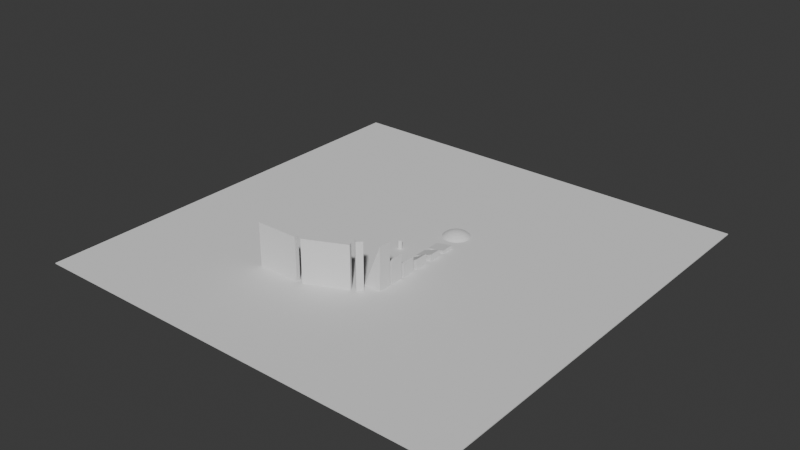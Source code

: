 # Source: map.blend  (saved by Blender 4.0.36; exported with 4.5.12 LTS)
import bpy
from mathutils import Matrix  # noqa: F401  (used for matrix-valued properties, if any)

bpy.ops.wm.read_factory_settings(use_empty=True)
scene = bpy.context.scene
scene.name = 'Scene'

# ---- collections
col_collection = bpy.data.collections.new('Collection'); scene.collection.children.link(col_collection)

# ---- world
world_world = bpy.data.worlds.new('World'); scene.world = world_world
world_world.use_nodes = True; world_world.node_tree.nodes.clear()
_N = world_world.node_tree.nodes; _L = world_world.node_tree.links
n0 = _N.new('ShaderNodeOutputWorld'); n0.name = 'World Output'; n0.location = (300, 300)
n1 = _N.new('ShaderNodeBackground'); n1.name = 'Background'; n1.location = (10, 300)
n1.inputs[0].default_value = (0.05088, 0.05088, 0.05088, 1.0)
_L.new(n1.outputs[0], n0.inputs[0])
n0.is_active_output = True
world_world.color = (0.05088, 0.05088, 0.05088)
world_world.use_sun_shadow = False
world_world.sun_shadow_jitter_overblur = 0.0

# ---- meshes
me_cylinder = bpy.data.meshes.new('Cylinder')
me_cylinder.from_pydata([(0.0, 1.0, -1.0), (0.0, 1.0, 1.0), (0.1951, 0.9808, -1.0), (0.1951, 0.9808, 1.0), (0.3827, 0.9239, -1.0), (0.3827, 0.9239, 1.0), (0.5556, 0.8315, -1.0), (0.5556, 0.8315, 1.0), (0.7071, 0.7071, -1.0), (0.7071, 0.7071, 1.0), (0.8315, 0.5556, -1.0), (0.8315, 0.5556, 1.0), (0.9239, 0.3827, -1.0), (0.9239, 0.3827, 1.0), (0.9808, 0.1951, -1.0), (0.9808, 0.1951, 1.0), (1.0, 0.0, -1.0), (1.0, 0.0, 1.0), (0.9808, -0.1951, -1.0), (0.9808, -0.1951, 1.0), (0.9239, -0.3827, -1.0), (0.9239, -0.3827, 1.0), (0.8315, -0.5556, -1.0), (0.8315, -0.5556, 1.0), (0.7071, -0.7071, -1.0), (0.7071, -0.7071, 1.0), (0.5556, -0.8315, -1.0), (0.5556, -0.8315, 1.0), (0.3827, -0.9239, -1.0), (0.3827, -0.9239, 1.0), (0.1951, -0.9808, -1.0), (0.1951, -0.9808, 1.0), (0.0, -1.0, -1.0), (0.0, -1.0, 1.0), (-0.1951, -0.9808, -1.0), (-0.1951, -0.9808, 1.0), (-0.3827, -0.9239, -1.0), (-0.3827, -0.9239, 1.0), (-0.5556, -0.8315, -1.0), (-0.5556, -0.8315, 1.0), (-0.7071, -0.7071, -1.0), (-0.7071, -0.7071, 1.0), (-0.8315, -0.5556, -1.0), (-0.8315, -0.5556, 1.0), (-0.9239, -0.3827, -1.0), (-0.9239, -0.3827, 1.0), (-0.9808, -0.1951, -1.0), (-0.9808, -0.1951, 1.0), (-1.0, 0.0, -1.0), (-1.0, 0.0, 1.0), (-0.9808, 0.1951, -1.0), (-0.9808, 0.1951, 1.0), (-0.9239, 0.3827, -1.0), (-0.9239, 0.3827, 1.0), (-0.8315, 0.5556, -1.0), (-0.8315, 0.5556, 1.0), (-0.7071, 0.7071, -1.0), (-0.7071, 0.7071, 1.0), (-0.5556, 0.8315, -1.0), (-0.5556, 0.8315, 1.0), (-0.3827, 0.9239, -1.0), (-0.3827, 0.9239, 1.0), (-0.1951, 0.9808, -1.0), (-0.1951, 0.9808, 1.0)], [], [(0, 1, 3, 2), (2, 3, 5, 4), (4, 5, 7, 6), (6, 7, 9, 8), (8, 9, 11, 10), (10, 11, 13, 12), (12, 13, 15, 14), (14, 15, 17, 16), (16, 17, 19, 18), (18, 19, 21, 20), (20, 21, 23, 22), (22, 23, 25, 24), (24, 25, 27, 26), (26, 27, 29, 28), (28, 29, 31, 30), (30, 31, 33, 32), (32, 33, 35, 34), (34, 35, 37, 36), (36, 37, 39, 38), (38, 39, 41, 40), (40, 41, 43, 42), (42, 43, 45, 44), (44, 45, 47, 46), (46, 47, 49, 48), (48, 49, 51, 50), (50, 51, 53, 52), (52, 53, 55, 54), (54, 55, 57, 56), (56, 57, 59, 58), (58, 59, 61, 60), (3, 1, 63, 61, 59, 57, 55, 53, 51, 49, 47, 45, 43, 41, 39, 37, 35, 33, 31, 29, 27, 25, 23, 21, 19, 17, 15, 13, 11, 9, 7, 5), (60, 61, 63, 62), (62, 63, 1, 0), (0, 2, 4, 6, 8, 10, 12, 14, 16, 18, 20, 22, 24, 26, 28, 30, 32, 34, 36, 38, 40, 42, 44, 46, 48, 50, 52, 54, 56, 58, 60, 62)])
_uv = me_cylinder.uv_layers.new(name='UVMap')
_uv.uv.foreach_set('vector', [1.0, 0.5, 1.0, 1.0, 0.9688, 1.0, 0.9688, 0.5, 0.9688, 0.5, 0.9688, 1.0, 0.9375, 1.0, 0.9375, 0.5, 0.9375, 0.5, 0.9375, 1.0, 0.9062, 1.0, 0.9062, 0.5, 0.9062, 0.5, 0.9062, 1.0, 0.875, 1.0, 0.875, 0.5, 0.875, 0.5, 0.875, 1.0, 0.8438, 1.0, 0.8438, 0.5, 0.8438, 0.5, 0.8438, 1.0, 0.8125, 1.0, 0.8125, 0.5, 0.8125, 0.5, 0.8125, 1.0, 0.7812, 1.0, 0.7812, 0.5, 0.7812, 0.5, 0.7812, 1.0, 0.75, 1.0, 0.75, 0.5, 0.75, 0.5, 0.75, 1.0, 0.7188, 1.0, 0.7188, 0.5, 0.7188, 0.5, 0.7188, 1.0, 0.6875, 1.0, 0.6875, 0.5, 0.6875, 0.5, 0.6875, 1.0, 0.6562, 1.0, 0.6562, 0.5, 0.6562, 0.5, 0.6562, 1.0, 0.625, 1.0, 0.625, 0.5, 0.625, 0.5, 0.625, 1.0, 0.5938, 1.0, 0.5938, 0.5, 0.5938, 0.5, 0.5938, 1.0, 0.5625, 1.0, 0.5625, 0.5, 0.5625, 0.5, 0.5625, 1.0, 0.5312, 1.0, 0.5312, 0.5, 0.5312, 0.5, 0.5312, 1.0, 0.5, 1.0, 0.5, 0.5, 0.5, 0.5, 0.5, 1.0, 0.4688, 1.0, 0.4688, 0.5, 0.4688, 0.5, 0.4688, 1.0, 0.4375, 1.0, 0.4375, 0.5, 0.4375, 0.5, 0.4375, 1.0, 0.4062, 1.0, 0.4062, 0.5, 0.4062, 0.5, 0.4062, 1.0, 0.375, 1.0, 0.375, 0.5, 0.375, 0.5, 0.375, 1.0, 0.3438, 1.0, 0.3438, 0.5, 0.3438, 0.5, 0.3438, 1.0, 0.3125, 1.0, 0.3125, 0.5, 0.3125, 0.5, 0.3125, 1.0, 0.2812, 1.0, 0.2812, 0.5, 0.2812, 0.5, 0.2812, 1.0, 0.25, 1.0, 0.25, 0.5, 0.25, 0.5, 0.25, 1.0, 0.2188, 1.0, 0.2188, 0.5, 0.2188, 0.5, 0.2188, 1.0, 0.1875, 1.0, 0.1875, 0.5, 0.1875, 0.5, 0.1875, 1.0, 0.1562, 1.0, 0.1562, 0.5, 0.1562, 0.5, 0.1562, 1.0, 0.125, 1.0, 0.125, 0.5, 0.125, 0.5, 0.125, 1.0, 0.09375, 1.0, 0.09375, 0.5, 0.09375, 0.5, 0.09375, 1.0, 0.0625, 1.0, 0.0625, 0.5, 0.2968, 0.4854, 0.25, 0.49, 0.2032, 0.4854, 0.1582, 0.4717, 0.1167, 0.4496, 0.08029, 0.4197, 0.05045, 0.3833, 0.02827, 0.3418, 0.01461, 0.2968, 0.01, 0.25, 0.01461, 0.2032, 0.02827, 0.1582, 0.05045, 0.1167, 0.08029, 0.08029, 0.1167, 0.05045, 0.1582, 0.02827, 0.2032, 0.01461, 0.25, 0.01, 0.2968, 0.01461, 0.3418, 0.02827, 0.3833, 0.05045, 0.4197, 0.08029, 0.4496, 0.1167, 0.4717, 0.1582, 0.4854, 0.2032, 0.49, 0.25, 0.4854, 0.2968, 0.4717, 0.3418, 0.4496, 0.3833, 0.4197, 0.4197, 0.3833, 0.4496, 0.3418, 0.4717, 0.0625, 0.5, 0.0625, 1.0, 0.03125, 1.0, 0.03125, 0.5, 0.03125, 0.5, 0.03125, 1.0, 0.0, 1.0, 0.0, 0.5, 0.75, 0.49, 0.7968, 0.4854, 0.8418, 0.4717, 0.8833, 0.4496, 0.9197, 0.4197, 0.9496, 0.3833, 0.9717, 0.3418, 0.9854, 0.2968, 0.99, 0.25, 0.9854, 0.2032, 0.9717, 0.1582, 0.9496, 0.1167, 0.9197, 0.08029, 0.8833, 0.05045, 0.8418, 0.02827, 0.7968, 0.01461, 0.75, 0.01, 0.7032, 0.01461, 0.6582, 0.02827, 0.6167, 0.05045, 0.5803, 0.08029, 0.5504, 0.1167, 0.5283, 0.1582, 0.5146, 0.2032, 0.51, 0.25, 0.5146, 0.2968, 0.5283, 0.3418, 0.5504, 0.3833, 0.5803, 0.4197, 0.6167, 0.4496, 0.6582, 0.4717, 0.7032, 0.4854])
me_cylinder.update()
me_groundbox = bpy.data.meshes.new('GroundBox')
me_groundbox.from_pydata([(-100.0, -100.0, -0.4014), (-100.0, -100.0, 0.0), (-100.0, 100.0, -0.4014), (-100.0, 100.0, 0.0), (100.0, -100.0, -0.4014), (100.0, -100.0, 0.0), (100.0, 100.0, -0.4014), (100.0, 100.0, 0.0)], [], [(0, 1, 3, 2), (2, 3, 7, 6), (6, 7, 5, 4), (4, 5, 1, 0), (2, 6, 4, 0), (7, 3, 1, 5)])
_uv = me_groundbox.uv_layers.new(name='UVMap')
_uv.uv.foreach_set('vector', [0.375, 0.0, 0.625, 0.0, 0.625, 0.25, 0.375, 0.25, 0.375, 0.25, 0.625, 0.25, 0.625, 0.5, 0.375, 0.5, 0.375, 0.5, 0.625, 0.5, 0.625, 0.75, 0.375, 0.75, 0.375, 0.75, 0.625, 0.75, 0.625, 1.0, 0.375, 1.0, 0.125, 0.5, 0.375, 0.5, 0.375, 0.75, 0.125, 0.75, 0.625, 0.5, 0.875, 0.5, 0.875, 0.75, 0.625, 0.75])
me_groundbox.update()
me_ramp4 = bpy.data.meshes.new('Ramp4')
me_ramp4.from_pydata([(-1.0, -3.0, -1.0), (-1.0, 3.0, -1.0), (7.0, -3.0, -1.0), (7.0, -3.0, 6.0), (7.0, 3.0, -1.0), (7.0, 3.0, 6.0)], [], [(3, 0, 2), (0, 3, 5, 1), (4, 5, 3, 2), (4, 1, 5), (1, 4, 2, 0)])
_uv = me_ramp4.uv_layers.new(name='UVMap')
_uv.uv.foreach_set('vector', [0.625, 0.75, 0.125, 0.75, 0.375, 0.75, 0.125, 0.75, 0.625, 0.75, 0.625, 0.5, 0.125, 0.5, 0.375, 0.5, 0.625, 0.5, 0.625, 0.75, 0.375, 0.75, 0.375, 0.5, 0.125, 0.5, 0.625, 0.5, 0.125, 0.5, 0.375, 0.5, 0.375, 0.75, 0.125, 0.75])
me_ramp4.update()
me_ramp3 = bpy.data.meshes.new('Ramp3')
me_ramp3.from_pydata([(-1.0, -3.0, -1.0), (-1.0, 3.0, -1.0), (7.0, -3.0, -1.0), (7.0, -3.0, 3.808), (7.0, 3.0, -1.0), (7.0, 3.0, 3.808)], [], [(3, 0, 2), (0, 3, 5, 1), (4, 5, 3, 2), (4, 1, 5), (1, 4, 2, 0)])
_uv = me_ramp3.uv_layers.new(name='UVMap')
_uv.uv.foreach_set('vector', [0.625, 0.75, 0.125, 0.75, 0.375, 0.75, 0.125, 0.75, 0.625, 0.75, 0.625, 0.5, 0.125, 0.5, 0.375, 0.5, 0.625, 0.5, 0.625, 0.75, 0.375, 0.75, 0.375, 0.5, 0.125, 0.5, 0.625, 0.5, 0.125, 0.5, 0.375, 0.5, 0.375, 0.75, 0.125, 0.75])
me_ramp3.update()
me_ramp2 = bpy.data.meshes.new('Ramp2')
me_ramp2.from_pydata([(-1.0, -3.0, -1.0), (-1.0, 3.0, -1.0), (7.0, -3.0, -1.0), (7.0, -3.0, 2.042), (7.0, 3.0, -1.0), (7.0, 3.0, 2.042)], [], [(3, 0, 2), (0, 3, 5, 1), (4, 5, 3, 2), (4, 1, 5), (1, 4, 2, 0)])
_uv = me_ramp2.uv_layers.new(name='UVMap')
_uv.uv.foreach_set('vector', [0.625, 0.75, 0.125, 0.75, 0.375, 0.75, 0.125, 0.75, 0.625, 0.75, 0.625, 0.5, 0.125, 0.5, 0.375, 0.5, 0.625, 0.5, 0.625, 0.75, 0.375, 0.75, 0.375, 0.5, 0.125, 0.5, 0.625, 0.5, 0.125, 0.5, 0.375, 0.5, 0.375, 0.75, 0.125, 0.75])
me_ramp2.update()
me_ramp1 = bpy.data.meshes.new('Ramp1')
me_ramp1.from_pydata([(-1.0, -3.0, -1.0), (-1.0, 3.0, -1.0), (7.0, -3.0, -1.0), (7.0, -3.0, 0.5056), (7.0, 3.0, -1.0), (7.0, 3.0, 0.5056)], [], [(3, 0, 2), (0, 3, 5, 1), (4, 5, 3, 2), (4, 1, 5), (1, 4, 2, 0)])
_uv = me_ramp1.uv_layers.new(name='UVMap')
_uv.uv.foreach_set('vector', [0.625, 0.75, 0.125, 0.75, 0.375, 0.75, 0.125, 0.75, 0.625, 0.75, 0.625, 0.5, 0.125, 0.5, 0.375, 0.5, 0.625, 0.5, 0.625, 0.75, 0.375, 0.75, 0.375, 0.5, 0.125, 0.5, 0.625, 0.5, 0.125, 0.5, 0.375, 0.5, 0.375, 0.75, 0.125, 0.75])
me_ramp1.update()
me_mound = bpy.data.meshes.new('Mound')
me_mound.from_pydata([(0.1379, 0.6935, 0.006603), (0.1084, 0.5449, -0.1178), (0.07466, 0.3753, -0.2102), (0.03806, 0.1913, -0.2671), (0.2706, 0.6533, 0.006603), (0.2126, 0.5133, -0.1178), (0.1464, 0.3536, -0.2102), (0.07466, 0.1802, -0.2671), (0.3928, 0.5879, 0.006603), (0.3087, 0.4619, -0.1178), (0.2126, 0.3182, -0.2102), (0.1084, 0.1622, -0.2671), (0.5, 0.5, 0.006603), (0.3928, 0.3928, -0.1178), (0.2706, 0.2706, -0.2102), (0.1379, 0.1379, -0.2671), (0.5879, 0.3928, 0.006603), (0.4619, 0.3087, -0.1178), (0.3182, 0.2126, -0.2102), (0.1622, 0.1084, -0.2671), (0.6533, 0.2706, 0.006603), (0.5133, 0.2126, -0.1178), (0.3536, 0.1464, -0.2102), (0.1802, 0.07466, -0.2671), (0.6935, 0.1379, 0.006603), (0.5449, 0.1084, -0.1178), (0.3753, 0.07466, -0.2102), (0.1913, 0.03806, -0.2671), (0.7071, 1.49e-08, 0.006603), (0.5556, -5.215e-08, -0.1178), (0.3827, -2.235e-08, -0.2102), (0.1951, -1.118e-08, -0.2671), (0.6935, -0.1379, 0.006603), (0.5449, -0.1084, -0.1178), (0.3753, -0.07466, -0.2102), (0.1913, -0.03806, -0.2671), (0.6533, -0.2706, 0.006603), (0.5133, -0.2126, -0.1178), (0.3536, -0.1464, -0.2102), (0.1802, -0.07466, -0.2671), (0.5879, -0.3928, 0.006603), (0.4619, -0.3087, -0.1178), (0.3182, -0.2126, -0.2102), (0.1622, -0.1084, -0.2671), (0.5, -0.5, 0.006603), (0.3928, -0.3928, -0.1178), (0.2706, -0.2706, -0.2102), (0.1379, -0.1379, -0.2671), (0.3928, -0.5879, 0.006603), (0.3087, -0.4619, -0.1178), (0.2126, -0.3182, -0.2102), (0.1084, -0.1622, -0.2671), (0.2706, -0.6533, 0.006603), (0.2126, -0.5133, -0.1178), (0.1464, -0.3536, -0.2102), (0.07466, -0.1802, -0.2671), (0.1379, -0.6935, 0.006603), (0.1084, -0.5449, -0.1178), (0.07466, -0.3753, -0.2102), (0.03806, -0.1913, -0.2671), (-1.49e-08, -0.7071, 0.006603), (-9.686e-08, -0.5556, -0.1178), (-5.215e-08, -0.3827, -0.2102), (-7.451e-09, -0.1951, -0.2671), (-0.1379, -0.6935, 0.006603), (-0.1084, -0.5449, -0.1178), (-0.07466, -0.3753, -0.2102), (-0.03806, -0.1913, -0.2671), (-0.2706, -0.6533, 0.006603), (-0.2126, -0.5133, -0.1178), (-0.1464, -0.3536, -0.2102), (-0.07466, -0.1802, -0.2671), (-0.3928, -0.5879, 0.006603), (-0.3087, -0.4619, -0.1178), (-0.2126, -0.3182, -0.2102), (-0.1084, -0.1622, -0.2671), (-0.5, -0.5, 0.006603), (-0.3928, -0.3928, -0.1178), (-0.2706, -0.2706, -0.2102), (-0.1379, -0.1379, -0.2671), (0.0, 0.0, -0.2863), (-0.5879, -0.3928, 0.006603), (-0.4619, -0.3087, -0.1178), (-0.3182, -0.2126, -0.2102), (-0.1622, -0.1084, -0.2671), (-0.6533, -0.2706, 0.006603), (-0.5133, -0.2126, -0.1178), (-0.3536, -0.1464, -0.2102), (-0.1802, -0.07466, -0.2671), (-0.6935, -0.1379, 0.006603), (-0.5449, -0.1084, -0.1178), (-0.3753, -0.07466, -0.2102), (-0.1913, -0.03806, -0.2671), (-0.7071, 2.98e-08, 0.006603), (-0.5556, 1.49e-07, -0.1178), (-0.3827, 5.215e-08, -0.2102), (-0.1951, 1.863e-08, -0.2671), (-0.6935, 0.1379, 0.006603), (-0.5449, 0.1084, -0.1178), (-0.3753, 0.07466, -0.2102), (-0.1913, 0.03806, -0.2671), (-0.6533, 0.2706, 0.006603), (-0.5133, 0.2126, -0.1178), (-0.3536, 0.1464, -0.2102), (-0.1802, 0.07466, -0.2671), (-0.5879, 0.3928, 0.006603), (-0.4619, 0.3087, -0.1178), (-0.3182, 0.2126, -0.2102), (-0.1622, 0.1084, -0.2671), (-0.5, 0.5, 0.006603), (-0.3928, 0.3928, -0.1178), (-0.2706, 0.2706, -0.2102), (-0.1379, 0.1379, -0.2671), (-0.3928, 0.5879, 0.006603), (-0.3087, 0.4619, -0.1178), (-0.2126, 0.3182, -0.2102), (-0.1084, 0.1622, -0.2671), (-0.2706, 0.6533, 0.006603), (-0.2126, 0.5133, -0.1178), (-0.1464, 0.3536, -0.2102), (-0.07466, 0.1802, -0.2671), (-0.1379, 0.6935, 0.006603), (-0.1084, 0.5449, -0.1178), (-0.07466, 0.3753, -0.2102), (-0.03806, 0.1913, -0.2671), (8.941e-08, 0.7071, 0.006603), (2.161e-07, 0.5556, -0.1178), (6.706e-08, 0.3827, -0.2102), (1.49e-08, 0.1951, -0.2671)], [], [(127, 126, 1, 2), (128, 127, 2, 3), (80, 128, 3), (126, 125, 0, 1), (1, 0, 4, 5), (2, 1, 5, 6), (3, 2, 6, 7), (80, 3, 7), (80, 7, 11), (5, 4, 8, 9), (6, 5, 9, 10), (7, 6, 10, 11), (9, 8, 12, 13), (10, 9, 13, 14), (11, 10, 14, 15), (80, 11, 15), (13, 12, 16, 17), (14, 13, 17, 18), (15, 14, 18, 19), (80, 15, 19), (18, 17, 21, 22), (19, 18, 22, 23), (80, 19, 23), (17, 16, 20, 21), (21, 20, 24, 25), (22, 21, 25, 26), (23, 22, 26, 27), (80, 23, 27), (26, 25, 29, 30), (27, 26, 30, 31), (80, 27, 31), (25, 24, 28, 29), (29, 28, 32, 33), (30, 29, 33, 34), (31, 30, 34, 35), (80, 31, 35), (35, 34, 38, 39), (80, 35, 39), (33, 32, 36, 37), (34, 33, 37, 38), (37, 36, 40, 41), (38, 37, 41, 42), (39, 38, 42, 43), (80, 39, 43), (43, 42, 46, 47), (80, 43, 47), (41, 40, 44, 45), (42, 41, 45, 46), (45, 44, 48, 49), (46, 45, 49, 50), (47, 46, 50, 51), (80, 47, 51), (80, 51, 55), (49, 48, 52, 53), (50, 49, 53, 54), (51, 50, 54, 55), (53, 52, 56, 57), (54, 53, 57, 58), (55, 54, 58, 59), (80, 55, 59), (57, 56, 60, 61), (58, 57, 61, 62), (59, 58, 62, 63), (80, 59, 63), (61, 60, 64, 65), (62, 61, 65, 66), (63, 62, 66, 67), (80, 63, 67), (65, 64, 68, 69), (66, 65, 69, 70), (67, 66, 70, 71), (80, 67, 71), (70, 69, 73, 74), (71, 70, 74, 75), (80, 71, 75), (69, 68, 72, 73), (73, 72, 76, 77), (74, 73, 77, 78), (75, 74, 78, 79), (80, 75, 79), (78, 77, 82, 83), (79, 78, 83, 84), (80, 79, 84), (77, 76, 81, 82), (82, 81, 85, 86), (83, 82, 86, 87), (84, 83, 87, 88), (80, 84, 88), (88, 87, 91, 92), (80, 88, 92), (86, 85, 89, 90), (87, 86, 90, 91), (90, 89, 93, 94), (91, 90, 94, 95), (92, 91, 95, 96), (80, 92, 96), (80, 96, 100), (94, 93, 97, 98), (95, 94, 98, 99), (96, 95, 99, 100), (98, 97, 101, 102), (99, 98, 102, 103), (100, 99, 103, 104), (80, 100, 104), (80, 104, 108), (102, 101, 105, 106), (103, 102, 106, 107), (104, 103, 107, 108), (106, 105, 109, 110), (107, 106, 110, 111), (108, 107, 111, 112), (80, 108, 112), (110, 109, 113, 114), (111, 110, 114, 115), (112, 111, 115, 116), (80, 112, 116), (114, 113, 117, 118), (115, 114, 118, 119), (116, 115, 119, 120), (80, 116, 120), (118, 117, 121, 122), (119, 118, 122, 123), (120, 119, 123, 124), (80, 120, 124), (123, 122, 126, 127), (124, 123, 127, 128), (80, 124, 128), (122, 121, 125, 126)])
_uv = me_mound.uv_layers.new(name='UVMap')
_uv.uv.foreach_set('vector', [0.75, 0.125, 0.75, 0.1875, 0.7188, 0.1875, 0.7188, 0.125, 0.75, 0.0625, 0.75, 0.125, 0.7188, 0.125, 0.7188, 0.0625, 0.7344, 0.0, 0.75, 0.0625, 0.7188, 0.0625, 0.75, 0.1875, 0.75, 0.25, 0.7188, 0.25, 0.7188, 0.1875, 0.7188, 0.1875, 0.7188, 0.25, 0.6875, 0.25, 0.6875, 0.1875, 0.7188, 0.125, 0.7188, 0.1875, 0.6875, 0.1875, 0.6875, 0.125, 0.7188, 0.0625, 0.7188, 0.125, 0.6875, 0.125, 0.6875, 0.0625, 0.7031, 0.0, 0.7188, 0.0625, 0.6875, 0.0625, 0.6719, 0.0, 0.6875, 0.0625, 0.6562, 0.0625, 0.6875, 0.1875, 0.6875, 0.25, 0.6562, 0.25, 0.6562, 0.1875, 0.6875, 0.125, 0.6875, 0.1875, 0.6562, 0.1875, 0.6562, 0.125, 0.6875, 0.0625, 0.6875, 0.125, 0.6562, 0.125, 0.6562, 0.0625, 0.6562, 0.1875, 0.6562, 0.25, 0.625, 0.25, 0.625, 0.1875, 0.6562, 0.125, 0.6562, 0.1875, 0.625, 0.1875, 0.625, 0.125, 0.6562, 0.0625, 0.6562, 0.125, 0.625, 0.125, 0.625, 0.0625, 0.6406, 0.0, 0.6562, 0.0625, 0.625, 0.0625, 0.625, 0.1875, 0.625, 0.25, 0.5938, 0.25, 0.5938, 0.1875, 0.625, 0.125, 0.625, 0.1875, 0.5938, 0.1875, 0.5938, 0.125, 0.625, 0.0625, 0.625, 0.125, 0.5938, 0.125, 0.5938, 0.0625, 0.6094, 0.0, 0.625, 0.0625, 0.5938, 0.0625, 0.5938, 0.125, 0.5938, 0.1875, 0.5625, 0.1875, 0.5625, 0.125, 0.5938, 0.0625, 0.5938, 0.125, 0.5625, 0.125, 0.5625, 0.0625, 0.5781, 0.0, 0.5938, 0.0625, 0.5625, 0.0625, 0.5938, 0.1875, 0.5938, 0.25, 0.5625, 0.25, 0.5625, 0.1875, 0.5625, 0.1875, 0.5625, 0.25, 0.5312, 0.25, 0.5312, 0.1875, 0.5625, 0.125, 0.5625, 0.1875, 0.5312, 0.1875, 0.5312, 0.125, 0.5625, 0.0625, 0.5625, 0.125, 0.5312, 0.125, 0.5312, 0.0625, 0.5469, 0.0, 0.5625, 0.0625, 0.5312, 0.0625, 0.5312, 0.125, 0.5312, 0.1875, 0.5, 0.1875, 0.5, 0.125, 0.5312, 0.0625, 0.5312, 0.125, 0.5, 0.125, 0.5, 0.0625, 0.5156, 0.0, 0.5312, 0.0625, 0.5, 0.0625, 0.5312, 0.1875, 0.5312, 0.25, 0.5, 0.25, 0.5, 0.1875, 0.5, 0.1875, 0.5, 0.25, 0.4688, 0.25, 0.4688, 0.1875, 0.5, 0.125, 0.5, 0.1875, 0.4688, 0.1875, 0.4688, 0.125, 0.5, 0.0625, 0.5, 0.125, 0.4688, 0.125, 0.4688, 0.0625, 0.4844, 0.0, 0.5, 0.0625, 0.4688, 0.0625, 0.4688, 0.0625, 0.4688, 0.125, 0.4375, 0.125, 0.4375, 0.0625, 0.4531, 0.0, 0.4688, 0.0625, 0.4375, 0.0625, 0.4688, 0.1875, 0.4688, 0.25, 0.4375, 0.25, 0.4375, 0.1875, 0.4688, 0.125, 0.4688, 0.1875, 0.4375, 0.1875, 0.4375, 0.125, 0.4375, 0.1875, 0.4375, 0.25, 0.4062, 0.25, 0.4062, 0.1875, 0.4375, 0.125, 0.4375, 0.1875, 0.4062, 0.1875, 0.4062, 0.125, 0.4375, 0.0625, 0.4375, 0.125, 0.4062, 0.125, 0.4062, 0.0625, 0.4219, 0.0, 0.4375, 0.0625, 0.4062, 0.0625, 0.4062, 0.0625, 0.4062, 0.125, 0.375, 0.125, 0.375, 0.0625, 0.3906, 0.0, 0.4062, 0.0625, 0.375, 0.0625, 0.4062, 0.1875, 0.4062, 0.25, 0.375, 0.25, 0.375, 0.1875, 0.4062, 0.125, 0.4062, 0.1875, 0.375, 0.1875, 0.375, 0.125, 0.375, 0.1875, 0.375, 0.25, 0.3438, 0.25, 0.3438, 0.1875, 0.375, 0.125, 0.375, 0.1875, 0.3438, 0.1875, 0.3438, 0.125, 0.375, 0.0625, 0.375, 0.125, 0.3438, 0.125, 0.3438, 0.0625, 0.3594, 0.0, 0.375, 0.0625, 0.3438, 0.0625, 0.3281, 0.0, 0.3438, 0.0625, 0.3125, 0.0625, 0.3438, 0.1875, 0.3438, 0.25, 0.3125, 0.25, 0.3125, 0.1875, 0.3438, 0.125, 0.3438, 0.1875, 0.3125, 0.1875, 0.3125, 0.125, 0.3438, 0.0625, 0.3438, 0.125, 0.3125, 0.125, 0.3125, 0.0625, 0.3125, 0.1875, 0.3125, 0.25, 0.2812, 0.25, 0.2812, 0.1875, 0.3125, 0.125, 0.3125, 0.1875, 0.2812, 0.1875, 0.2812, 0.125, 0.3125, 0.0625, 0.3125, 0.125, 0.2812, 0.125, 0.2812, 0.0625, 0.2969, 0.0, 0.3125, 0.0625, 0.2812, 0.0625, 0.2812, 0.1875, 0.2812, 0.25, 0.25, 0.25, 0.25, 0.1875, 0.2812, 0.125, 0.2812, 0.1875, 0.25, 0.1875, 0.25, 0.125, 0.2812, 0.0625, 0.2812, 0.125, 0.25, 0.125, 0.25, 0.0625, 0.2656, 0.0, 0.2812, 0.0625, 0.25, 0.0625, 0.25, 0.1875, 0.25, 0.25, 0.2188, 0.25, 0.2188, 0.1875, 0.25, 0.125, 0.25, 0.1875, 0.2188, 0.1875, 0.2188, 0.125, 0.25, 0.0625, 0.25, 0.125, 0.2188, 0.125, 0.2188, 0.0625, 0.2344, 0.0, 0.25, 0.0625, 0.2188, 0.0625, 0.2188, 0.1875, 0.2188, 0.25, 0.1875, 0.25, 0.1875, 0.1875, 0.2188, 0.125, 0.2188, 0.1875, 0.1875, 0.1875, 0.1875, 0.125, 0.2188, 0.0625, 0.2188, 0.125, 0.1875, 0.125, 0.1875, 0.0625, 0.2031, 0.0, 0.2188, 0.0625, 0.1875, 0.0625, 0.1875, 0.125, 0.1875, 0.1875, 0.1562, 0.1875, 0.1562, 0.125, 0.1875, 0.0625, 0.1875, 0.125, 0.1562, 0.125, 0.1563, 0.0625, 0.1719, 0.0, 0.1875, 0.0625, 0.1563, 0.0625, 0.1875, 0.1875, 0.1875, 0.25, 0.1562, 0.25, 0.1562, 0.1875, 0.1562, 0.1875, 0.1562, 0.25, 0.125, 0.25, 0.125, 0.1875, 0.1562, 0.125, 0.1562, 0.1875, 0.125, 0.1875, 0.125, 0.125, 0.1563, 0.0625, 0.1562, 0.125, 0.125, 0.125, 0.125, 0.0625, 0.1406, 0.0, 0.1563, 0.0625, 0.125, 0.0625, 0.125, 0.125, 0.125, 0.1875, 0.09375, 0.1875, 0.09375, 0.125, 0.125, 0.0625, 0.125, 0.125, 0.09375, 0.125, 0.09375, 0.0625, 0.1094, 0.0, 0.125, 0.0625, 0.09375, 0.0625, 0.125, 0.1875, 0.125, 0.25, 0.09375, 0.25, 0.09375, 0.1875, 0.09375, 0.1875, 0.09375, 0.25, 0.0625, 0.25, 0.0625, 0.1875, 0.09375, 0.125, 0.09375, 0.1875, 0.0625, 0.1875, 0.0625, 0.125, 0.09375, 0.0625, 0.09375, 0.125, 0.0625, 0.125, 0.0625, 0.0625, 0.07812, 0.0, 0.09375, 0.0625, 0.0625, 0.0625, 0.0625, 0.0625, 0.0625, 0.125, 0.03125, 0.125, 0.03125, 0.0625, 0.04687, 0.0, 0.0625, 0.0625, 0.03125, 0.0625, 0.0625, 0.1875, 0.0625, 0.25, 0.03125, 0.25, 0.03125, 0.1875, 0.0625, 0.125, 0.0625, 0.1875, 0.03125, 0.1875, 0.03125, 0.125, 0.03125, 0.1875, 0.03125, 0.25, 0.0, 0.25, 0.0, 0.1875, 0.03125, 0.125, 0.03125, 0.1875, 0.0, 0.1875, 0.0, 0.125, 0.03125, 0.0625, 0.03125, 0.125, 0.0, 0.125, 0.0, 0.0625, 0.01562, 0.0, 0.03125, 0.0625, 0.0, 0.0625, 0.9844, 0.0, 1.0, 0.0625, 0.9688, 0.0625, 1.0, 0.1875, 1.0, 0.25, 0.9688, 0.25, 0.9687, 0.1875, 1.0, 0.125, 1.0, 0.1875, 0.9687, 0.1875, 0.9687, 0.125, 1.0, 0.0625, 1.0, 0.125, 0.9687, 0.125, 0.9688, 0.0625, 0.9687, 0.1875, 0.9688, 0.25, 0.9375, 0.25, 0.9375, 0.1875, 0.9687, 0.125, 0.9687, 0.1875, 0.9375, 0.1875, 0.9375, 0.125, 0.9688, 0.0625, 0.9687, 0.125, 0.9375, 0.125, 0.9375, 0.0625, 0.9531, 0.0, 0.9688, 0.0625, 0.9375, 0.0625, 0.9219, 0.0, 0.9375, 0.0625, 0.9062, 0.0625, 0.9375, 0.1875, 0.9375, 0.25, 0.9062, 0.25, 0.9062, 0.1875, 0.9375, 0.125, 0.9375, 0.1875, 0.9062, 0.1875, 0.9062, 0.125, 0.9375, 0.0625, 0.9375, 0.125, 0.9062, 0.125, 0.9062, 0.0625, 0.9062, 0.1875, 0.9062, 0.25, 0.875, 0.25, 0.875, 0.1875, 0.9062, 0.125, 0.9062, 0.1875, 0.875, 0.1875, 0.875, 0.125, 0.9062, 0.0625, 0.9062, 0.125, 0.875, 0.125, 0.875, 0.0625, 0.8906, 0.0, 0.9062, 0.0625, 0.875, 0.0625, 0.875, 0.1875, 0.875, 0.25, 0.8438, 0.25, 0.8437, 0.1875, 0.875, 0.125, 0.875, 0.1875, 0.8437, 0.1875, 0.8438, 0.125, 0.875, 0.0625, 0.875, 0.125, 0.8438, 0.125, 0.8438, 0.0625, 0.8594, 0.0, 0.875, 0.0625, 0.8438, 0.0625, 0.8437, 0.1875, 0.8438, 0.25, 0.8125, 0.25, 0.8125, 0.1875, 0.8438, 0.125, 0.8437, 0.1875, 0.8125, 0.1875, 0.8125, 0.125, 0.8438, 0.0625, 0.8438, 0.125, 0.8125, 0.125, 0.8125, 0.0625, 0.8281, 0.0, 0.8438, 0.0625, 0.8125, 0.0625, 0.8125, 0.1875, 0.8125, 0.25, 0.7812, 0.25, 0.7812, 0.1875, 0.8125, 0.125, 0.8125, 0.1875, 0.7812, 0.1875, 0.7812, 0.125, 0.8125, 0.0625, 0.8125, 0.125, 0.7812, 0.125, 0.7812, 0.0625, 0.7969, 0.0, 0.8125, 0.0625, 0.7812, 0.0625, 0.7812, 0.125, 0.7812, 0.1875, 0.75, 0.1875, 0.75, 0.125, 0.7812, 0.0625, 0.7812, 0.125, 0.75, 0.125, 0.75, 0.0625, 0.7656, 0.0, 0.7812, 0.0625, 0.75, 0.0625, 0.7812, 0.1875, 0.7812, 0.25, 0.75, 0.25, 0.75, 0.1875])
me_mound.update()
me_cube_008 = bpy.data.meshes.new('Cube.008')
me_cube_008.from_pydata([(-1.0, -1.0, -1.0), (-1.0, -1.0, 21.0), (-1.0, 1.0, -1.0), (-1.0, 1.0, 21.0), (1.0, -1.0, -1.0), (1.0, -1.0, 21.0), (1.0, 1.0, -1.0), (1.0, 1.0, 21.0)], [], [(0, 1, 3, 2), (2, 3, 7, 6), (6, 7, 5, 4), (4, 5, 1, 0), (2, 6, 4, 0), (7, 3, 1, 5)])
_uv = me_cube_008.uv_layers.new(name='UVMap')
_uv.uv.foreach_set('vector', [0.375, 0.0, 0.625, 0.0, 0.625, 0.25, 0.375, 0.25, 0.375, 0.25, 0.625, 0.25, 0.625, 0.5, 0.375, 0.5, 0.375, 0.5, 0.625, 0.5, 0.625, 0.75, 0.375, 0.75, 0.375, 0.75, 0.625, 0.75, 0.625, 1.0, 0.375, 1.0, 0.125, 0.5, 0.375, 0.5, 0.375, 0.75, 0.125, 0.75, 0.625, 0.5, 0.875, 0.5, 0.875, 0.75, 0.625, 0.75])
me_cube_008.update()
me_plane = bpy.data.meshes.new('Plane')
me_plane.from_pydata([(-1.0, -1.0, 0.0), (1.0, -1.0, 0.0), (-1.0, 11.0, -4.371e-07), (1.0, 11.0, -4.371e-07)], [], [(0, 1, 3, 2)])
_uv = me_plane.uv_layers.new(name='UVMap')
_uv.uv.foreach_set('vector', [0.0, 0.0, 1.0, 0.0, 1.0, 1.0, 0.0, 1.0])
me_plane.update()
me_ramp5 = bpy.data.meshes.new('Ramp5')
me_ramp5.from_pydata([(-1.0, -3.0, -1.0), (-1.0, 3.0, -1.0), (7.0, -3.0, -1.0), (7.0, -3.0, 10.37), (7.0, 3.0, -1.0), (7.0, 3.0, 10.37)], [], [(3, 0, 2), (0, 3, 5, 1), (4, 5, 3, 2), (4, 1, 5), (1, 4, 2, 0)])
_uv = me_ramp5.uv_layers.new(name='UVMap')
_uv.uv.foreach_set('vector', [0.625, 0.75, 0.125, 0.75, 0.375, 0.75, 0.125, 0.75, 0.625, 0.75, 0.625, 0.5, 0.125, 0.5, 0.375, 0.5, 0.625, 0.5, 0.625, 0.75, 0.375, 0.75, 0.375, 0.5, 0.125, 0.5, 0.625, 0.5, 0.125, 0.5, 0.375, 0.5, 0.375, 0.75, 0.125, 0.75])
me_ramp5.update()
me_ramp6 = bpy.data.meshes.new('Ramp6')
me_ramp6.from_pydata([(-1.0, -3.0, -1.0), (-1.0, 3.0, -1.0), (7.0, -3.0, -1.0), (7.0, -3.0, 18.69), (7.0, 3.0, -1.0), (7.0, 3.0, 18.69)], [], [(3, 0, 2), (0, 3, 5, 1), (4, 5, 3, 2), (4, 1, 5), (1, 4, 2, 0)])
_uv = me_ramp6.uv_layers.new(name='UVMap')
_uv.uv.foreach_set('vector', [0.625, 0.75, 0.125, 0.75, 0.375, 0.75, 0.125, 0.75, 0.625, 0.75, 0.625, 0.5, 0.125, 0.5, 0.375, 0.5, 0.625, 0.5, 0.625, 0.75, 0.375, 0.75, 0.375, 0.5, 0.125, 0.5, 0.625, 0.5, 0.125, 0.5, 0.375, 0.5, 0.375, 0.75, 0.125, 0.75])
me_ramp6.update()
me_cube_011 = bpy.data.meshes.new('Cube.011')
me_cube_011.from_pydata([(-1.0, -1.0, -1.0), (-1.0, -1.0, 1.0), (-1.0, 1.0, -1.0), (-1.0, 1.0, 1.0), (1.0, -1.0, -1.0), (1.0, -1.0, 1.0), (1.0, 1.0, -1.0), (1.0, 1.0, 1.0)], [], [(0, 1, 3, 2), (2, 3, 7, 6), (6, 7, 5, 4), (4, 5, 1, 0), (2, 6, 4, 0), (7, 3, 1, 5)])
_uv = me_cube_011.uv_layers.new(name='UVMap')
_uv.uv.foreach_set('vector', [0.375, 0.0, 0.625, 0.0, 0.625, 0.25, 0.375, 0.25, 0.375, 0.25, 0.625, 0.25, 0.625, 0.5, 0.375, 0.5, 0.375, 0.5, 0.625, 0.5, 0.625, 0.75, 0.375, 0.75, 0.375, 0.75, 0.625, 0.75, 0.625, 1.0, 0.375, 1.0, 0.125, 0.5, 0.375, 0.5, 0.375, 0.75, 0.125, 0.75, 0.625, 0.5, 0.875, 0.5, 0.875, 0.75, 0.625, 0.75])
me_cube_011.update()
me_cube_012 = bpy.data.meshes.new('Cube.012')
me_cube_012.from_pydata([(-1.0, -1.0, -1.0), (-1.0, -1.0, 1.0), (-1.0, 1.0, -1.0), (-1.0, 1.0, 1.0), (1.0, -1.0, -1.0), (1.0, -1.0, 1.0), (1.0, 1.0, -1.0), (1.0, 1.0, 1.0)], [], [(0, 1, 3, 2), (2, 3, 7, 6), (6, 7, 5, 4), (4, 5, 1, 0), (2, 6, 4, 0), (7, 3, 1, 5)])
_uv = me_cube_012.uv_layers.new(name='UVMap')
_uv.uv.foreach_set('vector', [0.375, 0.0, 0.625, 0.0, 0.625, 0.25, 0.375, 0.25, 0.375, 0.25, 0.625, 0.25, 0.625, 0.5, 0.375, 0.5, 0.375, 0.5, 0.625, 0.5, 0.625, 0.75, 0.375, 0.75, 0.375, 0.75, 0.625, 0.75, 0.625, 1.0, 0.375, 1.0, 0.125, 0.5, 0.375, 0.5, 0.375, 0.75, 0.125, 0.75, 0.625, 0.5, 0.875, 0.5, 0.875, 0.75, 0.625, 0.75])
me_cube_012.update()

# ---- objects
ob_player = bpy.data.objects.new('Player', me_cylinder)
ob_ground = bpy.data.objects.new('Ground', me_groundbox)
ob_ramp_4 = bpy.data.objects.new('Ramp-4', me_ramp4)
ob_ramp_3 = bpy.data.objects.new('Ramp-3', me_ramp3)
ob_ramp_2 = bpy.data.objects.new('Ramp-2', me_ramp2)
ob_ramp_1 = bpy.data.objects.new('Ramp-1', me_ramp1)
ob_mound = bpy.data.objects.new('Mound', me_mound)
ob_pillar = bpy.data.objects.new('Pillar', me_cube_008)
ob_decal = bpy.data.objects.new('Decal', me_plane)
ob_ramp_5 = bpy.data.objects.new('Ramp-5', me_ramp5)
ob_ramp_6 = bpy.data.objects.new('Ramp-6', me_ramp6)
ob_cube = bpy.data.objects.new('Cube', me_cube_011)
ob_cube_001 = bpy.data.objects.new('Cube.001', me_cube_012)

# ---- transforms, parenting, visibility, modifiers, constraints
ob_player.location = (0.0, 0.0, 2.0)
ob_player.scale = (1.0, 1.0, 2.0)
ob_ground.location = (0.0, 0.0, 0.0)
ob_ramp_4.location = (10.0, -15.05, 1.0)
ob_ramp_3.location = (10.0, -6.885, 1.0)
ob_ramp_2.location = (10.0, 2.149, 1.0)
ob_ramp_1.location = (10.0, 10.5, 1.0)
ob_mound.location = (11.54, 23.81, -0.1001)
ob_mound.scale = (-9.069, -9.069, -9.069)
ob_pillar.location = (10.03, -36.53, 1.108)
ob_pillar.rotation_euler = (0.0, -0.0, 0.7854)
ob_pillar.scale = (1.5, 1.5, 1.0)
ob_decal.parent = ob_pillar
ob_decal.matrix_parent_inverse = Matrix(((0.4714, 0.4714, -0.0, 7.539), (-0.4714, 0.4714, 0.0, 17.02), (-0.0, -0.0, 1.0, -1.108), (-0.0, 0.0, -0.0, 1.0)))
ob_decal.location = (8.941, -24.98, 1.388)
ob_decal.rotation_euler = (1.571, -0.0, 3.927)
ob_ramp_5.location = (10.0, -22.45, 1.0)
ob_ramp_6.location = (10.0, -29.52, 1.0)
ob_cube.location = (-2.107, -42.3, 10.0)
ob_cube.rotation_euler = (0.0, -0.0, 0.4363)
ob_cube.scale = (10.0, 1.0, 10.0)
ob_cube_001.location = (-23.46, -46.79, 10.0)
ob_cube_001.scale = (10.0, 1.0, 10.0)

# ---- collection membership
col_collection.objects.link(ob_player)
col_collection.objects.link(ob_ground)
col_collection.objects.link(ob_ramp_4)
col_collection.objects.link(ob_ramp_3)
col_collection.objects.link(ob_ramp_2)
col_collection.objects.link(ob_ramp_1)
col_collection.objects.link(ob_mound)
col_collection.objects.link(ob_pillar)
col_collection.objects.link(ob_decal)
col_collection.objects.link(ob_ramp_5)
col_collection.objects.link(ob_ramp_6)
col_collection.objects.link(ob_cube)
col_collection.objects.link(ob_cube_001)

# ---- scene / render settings (as saved in the file)
scene.frame_start = 1; scene.frame_end = 250; scene.frame_set(1)
scene.render.engine = 'BLENDER_EEVEE_NEXT'
scene.cycles.sampling_pattern = 'TABULATED_SOBOL'
bpy.context.view_layer.update()

# ---- added for rendering (the .blend has no active camera and no usable light): camera, sun
cam_auto = bpy.data.cameras.new('AutoCamera')
cam_auto.lens = 50.0
cam_auto.sensor_width = 36.0
cam_auto.clip_end = 4607.22
ob_auto_camera = bpy.data.objects.new('AutoCamera', cam_auto)
scene.collection.objects.link(ob_auto_camera)
ob_auto_camera.location = (262.52, -315.025, 220.87)
ob_auto_camera.rotation_euler = (1.09748, -7.21219e-08, 0.694738)
scene.camera = ob_auto_camera
light_auto_sun = bpy.data.lights.new('AutoSun', 'SUN')
light_auto_sun.energy = 3.0
light_auto_sun.angle = 0.0523599
ob_auto_sun = bpy.data.objects.new('AutoSun', light_auto_sun)
scene.collection.objects.link(ob_auto_sun)
ob_auto_sun.rotation_euler = (0.872665, 0.174533, 0.523599)
bpy.context.view_layer.update()
